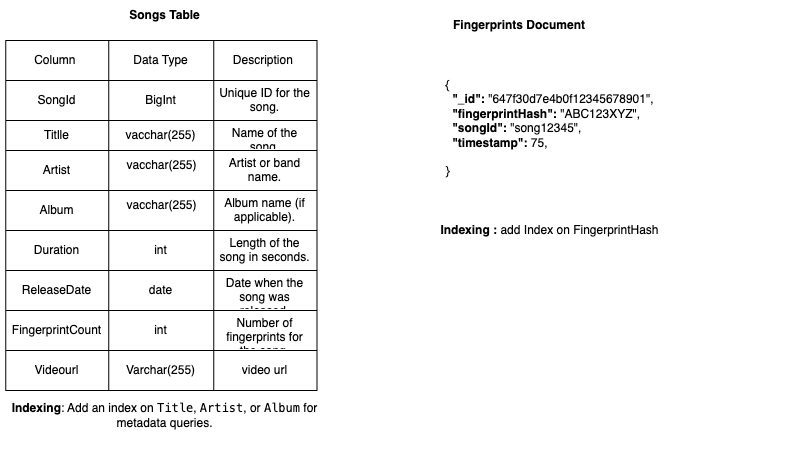

The diagram above was exported from draw.io. Its source (the exported page's mxGraphModel, read from the mxfile embedded in the PNG):
<mxGraphModel dx="954" dy="530" grid="1" gridSize="10" guides="1" tooltips="1" connect="1" arrows="1" fold="1" page="1" pageScale="1" pageWidth="1169" pageHeight="827" math="0" shadow="0">
  <root>
    <mxCell id="0" />
    <mxCell id="1" parent="0" />
    <mxCell id="DZAxi23yTz-gBjpBmsIc-93" value="" style="group" vertex="1" connectable="0" parent="1">
      <mxGeometry x="113" y="380" width="787" height="460" as="geometry" />
    </mxCell>
    <mxCell id="DZAxi23yTz-gBjpBmsIc-24" value="" style="shape=table;startSize=0;container=1;collapsible=0;childLayout=tableLayout;" vertex="1" parent="DZAxi23yTz-gBjpBmsIc-93">
      <mxGeometry x="5.312439729990357" y="40" width="311.1571841851495" height="350" as="geometry" />
    </mxCell>
    <mxCell id="DZAxi23yTz-gBjpBmsIc-25" value="" style="shape=tableRow;horizontal=0;startSize=0;swimlaneHead=0;swimlaneBody=0;strokeColor=inherit;top=0;left=0;bottom=0;right=0;collapsible=0;dropTarget=0;fillColor=none;points=[[0,0.5],[1,0.5]];portConstraint=eastwest;" vertex="1" parent="DZAxi23yTz-gBjpBmsIc-24">
      <mxGeometry width="311.1571841851495" height="40" as="geometry" />
    </mxCell>
    <mxCell id="DZAxi23yTz-gBjpBmsIc-26" value="Column&amp;nbsp;" style="shape=partialRectangle;html=1;whiteSpace=wrap;connectable=0;strokeColor=inherit;overflow=hidden;fillColor=none;top=0;left=0;bottom=0;right=0;pointerEvents=1;" vertex="1" parent="DZAxi23yTz-gBjpBmsIc-25">
      <mxGeometry width="103" height="40" as="geometry">
        <mxRectangle width="103" height="40" as="alternateBounds" />
      </mxGeometry>
    </mxCell>
    <mxCell id="DZAxi23yTz-gBjpBmsIc-27" value="Data Type" style="shape=partialRectangle;html=1;whiteSpace=wrap;connectable=0;strokeColor=inherit;overflow=hidden;fillColor=none;top=0;left=0;bottom=0;right=0;pointerEvents=1;" vertex="1" parent="DZAxi23yTz-gBjpBmsIc-25">
      <mxGeometry x="103" width="105" height="40" as="geometry">
        <mxRectangle width="105" height="40" as="alternateBounds" />
      </mxGeometry>
    </mxCell>
    <mxCell id="DZAxi23yTz-gBjpBmsIc-28" value="Description&amp;nbsp;" style="shape=partialRectangle;html=1;whiteSpace=wrap;connectable=0;strokeColor=inherit;overflow=hidden;fillColor=none;top=0;left=0;bottom=0;right=0;pointerEvents=1;" vertex="1" parent="DZAxi23yTz-gBjpBmsIc-25">
      <mxGeometry x="208" width="103" height="40" as="geometry">
        <mxRectangle width="103" height="40" as="alternateBounds" />
      </mxGeometry>
    </mxCell>
    <mxCell id="DZAxi23yTz-gBjpBmsIc-29" value="" style="shape=tableRow;horizontal=0;startSize=0;swimlaneHead=0;swimlaneBody=0;strokeColor=inherit;top=0;left=0;bottom=0;right=0;collapsible=0;dropTarget=0;fillColor=none;points=[[0,0.5],[1,0.5]];portConstraint=eastwest;" vertex="1" parent="DZAxi23yTz-gBjpBmsIc-24">
      <mxGeometry y="40" width="311.1571841851495" height="40" as="geometry" />
    </mxCell>
    <mxCell id="DZAxi23yTz-gBjpBmsIc-30" value="SongId" style="shape=partialRectangle;html=1;whiteSpace=wrap;connectable=0;strokeColor=inherit;overflow=hidden;fillColor=none;top=0;left=0;bottom=0;right=0;pointerEvents=1;" vertex="1" parent="DZAxi23yTz-gBjpBmsIc-29">
      <mxGeometry width="103" height="40" as="geometry">
        <mxRectangle width="103" height="40" as="alternateBounds" />
      </mxGeometry>
    </mxCell>
    <mxCell id="DZAxi23yTz-gBjpBmsIc-31" value="BigInt" style="shape=partialRectangle;html=1;whiteSpace=wrap;connectable=0;strokeColor=inherit;overflow=hidden;fillColor=none;top=0;left=0;bottom=0;right=0;pointerEvents=1;" vertex="1" parent="DZAxi23yTz-gBjpBmsIc-29">
      <mxGeometry x="103" width="105" height="40" as="geometry">
        <mxRectangle width="105" height="40" as="alternateBounds" />
      </mxGeometry>
    </mxCell>
    <mxCell id="DZAxi23yTz-gBjpBmsIc-32" value="&lt;table&gt;&lt;tbody&gt;&lt;tr&gt;&lt;td&gt;Unique ID for the song.&lt;/td&gt;&lt;/tr&gt;&lt;/tbody&gt;&lt;/table&gt;&lt;table&gt;&lt;tbody&gt;&lt;tr&gt;&lt;td&gt;&lt;/td&gt;&lt;/tr&gt;&lt;/tbody&gt;&lt;/table&gt;" style="shape=partialRectangle;html=1;whiteSpace=wrap;connectable=0;strokeColor=inherit;overflow=hidden;fillColor=none;top=0;left=0;bottom=0;right=0;pointerEvents=1;" vertex="1" parent="DZAxi23yTz-gBjpBmsIc-29">
      <mxGeometry x="208" width="103" height="40" as="geometry">
        <mxRectangle width="103" height="40" as="alternateBounds" />
      </mxGeometry>
    </mxCell>
    <mxCell id="DZAxi23yTz-gBjpBmsIc-33" value="" style="shape=tableRow;horizontal=0;startSize=0;swimlaneHead=0;swimlaneBody=0;strokeColor=inherit;top=0;left=0;bottom=0;right=0;collapsible=0;dropTarget=0;fillColor=none;points=[[0,0.5],[1,0.5]];portConstraint=eastwest;" vertex="1" parent="DZAxi23yTz-gBjpBmsIc-24">
      <mxGeometry y="80" width="311.1571841851495" height="30" as="geometry" />
    </mxCell>
    <mxCell id="DZAxi23yTz-gBjpBmsIc-34" value="Titlle" style="shape=partialRectangle;html=1;whiteSpace=wrap;connectable=0;strokeColor=inherit;overflow=hidden;fillColor=none;top=0;left=0;bottom=0;right=0;pointerEvents=1;" vertex="1" parent="DZAxi23yTz-gBjpBmsIc-33">
      <mxGeometry width="103" height="30" as="geometry">
        <mxRectangle width="103" height="30" as="alternateBounds" />
      </mxGeometry>
    </mxCell>
    <mxCell id="DZAxi23yTz-gBjpBmsIc-35" value="vacchar(255)" style="shape=partialRectangle;html=1;whiteSpace=wrap;connectable=0;strokeColor=inherit;overflow=hidden;fillColor=none;top=0;left=0;bottom=0;right=0;pointerEvents=1;" vertex="1" parent="DZAxi23yTz-gBjpBmsIc-33">
      <mxGeometry x="103" width="105" height="30" as="geometry">
        <mxRectangle width="105" height="30" as="alternateBounds" />
      </mxGeometry>
    </mxCell>
    <mxCell id="DZAxi23yTz-gBjpBmsIc-36" value="&lt;meta charset=&quot;utf-8&quot;&gt;&lt;table&gt;&lt;tbody&gt;&lt;tr&gt;&lt;td&gt;Name of the song.&lt;/td&gt;&lt;/tr&gt;&lt;/tbody&gt;&lt;/table&gt;&lt;table&gt;&lt;tbody&gt;&lt;tr&gt;&lt;td&gt;&lt;/td&gt;&lt;/tr&gt;&lt;/tbody&gt;&lt;/table&gt;" style="shape=partialRectangle;html=1;whiteSpace=wrap;connectable=0;strokeColor=inherit;overflow=hidden;fillColor=none;top=0;left=0;bottom=0;right=0;pointerEvents=1;" vertex="1" parent="DZAxi23yTz-gBjpBmsIc-33">
      <mxGeometry x="208" width="103" height="30" as="geometry">
        <mxRectangle width="103" height="30" as="alternateBounds" />
      </mxGeometry>
    </mxCell>
    <mxCell id="DZAxi23yTz-gBjpBmsIc-37" value="" style="shape=tableRow;horizontal=0;startSize=0;swimlaneHead=0;swimlaneBody=0;strokeColor=inherit;top=0;left=0;bottom=0;right=0;collapsible=0;dropTarget=0;fillColor=none;points=[[0,0.5],[1,0.5]];portConstraint=eastwest;" vertex="1" parent="DZAxi23yTz-gBjpBmsIc-24">
      <mxGeometry y="110" width="311.1571841851495" height="40" as="geometry" />
    </mxCell>
    <mxCell id="DZAxi23yTz-gBjpBmsIc-38" value="Artist" style="shape=partialRectangle;html=1;whiteSpace=wrap;connectable=0;strokeColor=inherit;overflow=hidden;fillColor=none;top=0;left=0;bottom=0;right=0;pointerEvents=1;" vertex="1" parent="DZAxi23yTz-gBjpBmsIc-37">
      <mxGeometry width="103" height="40" as="geometry">
        <mxRectangle width="103" height="40" as="alternateBounds" />
      </mxGeometry>
    </mxCell>
    <mxCell id="DZAxi23yTz-gBjpBmsIc-39" value="" style="shape=partialRectangle;html=1;whiteSpace=wrap;connectable=0;strokeColor=inherit;overflow=hidden;fillColor=none;top=0;left=0;bottom=0;right=0;pointerEvents=1;" vertex="1" parent="DZAxi23yTz-gBjpBmsIc-37">
      <mxGeometry x="103" width="105" height="40" as="geometry">
        <mxRectangle width="105" height="40" as="alternateBounds" />
      </mxGeometry>
    </mxCell>
    <mxCell id="DZAxi23yTz-gBjpBmsIc-40" value="&lt;table&gt;&lt;tbody&gt;&lt;tr&gt;&lt;td&gt;Artist or band name.&lt;/td&gt;&lt;/tr&gt;&lt;/tbody&gt;&lt;/table&gt;&lt;table&gt;&lt;tbody&gt;&lt;tr&gt;&lt;td&gt;&lt;/td&gt;&lt;/tr&gt;&lt;/tbody&gt;&lt;/table&gt;" style="shape=partialRectangle;html=1;whiteSpace=wrap;connectable=0;strokeColor=inherit;overflow=hidden;fillColor=none;top=0;left=0;bottom=0;right=0;pointerEvents=1;" vertex="1" parent="DZAxi23yTz-gBjpBmsIc-37">
      <mxGeometry x="208" width="103" height="40" as="geometry">
        <mxRectangle width="103" height="40" as="alternateBounds" />
      </mxGeometry>
    </mxCell>
    <mxCell id="DZAxi23yTz-gBjpBmsIc-41" value="" style="shape=tableRow;horizontal=0;startSize=0;swimlaneHead=0;swimlaneBody=0;strokeColor=inherit;top=0;left=0;bottom=0;right=0;collapsible=0;dropTarget=0;fillColor=none;points=[[0,0.5],[1,0.5]];portConstraint=eastwest;" vertex="1" parent="DZAxi23yTz-gBjpBmsIc-24">
      <mxGeometry y="150" width="311.1571841851495" height="40" as="geometry" />
    </mxCell>
    <mxCell id="DZAxi23yTz-gBjpBmsIc-42" value="Album" style="shape=partialRectangle;html=1;whiteSpace=wrap;connectable=0;strokeColor=inherit;overflow=hidden;fillColor=none;top=0;left=0;bottom=0;right=0;pointerEvents=1;" vertex="1" parent="DZAxi23yTz-gBjpBmsIc-41">
      <mxGeometry width="103" height="40" as="geometry">
        <mxRectangle width="103" height="40" as="alternateBounds" />
      </mxGeometry>
    </mxCell>
    <mxCell id="DZAxi23yTz-gBjpBmsIc-43" value="" style="shape=partialRectangle;html=1;whiteSpace=wrap;connectable=0;strokeColor=inherit;overflow=hidden;fillColor=none;top=0;left=0;bottom=0;right=0;pointerEvents=1;" vertex="1" parent="DZAxi23yTz-gBjpBmsIc-41">
      <mxGeometry x="103" width="105" height="40" as="geometry">
        <mxRectangle width="105" height="40" as="alternateBounds" />
      </mxGeometry>
    </mxCell>
    <mxCell id="DZAxi23yTz-gBjpBmsIc-44" value="&lt;table&gt;&lt;tbody&gt;&lt;tr&gt;&lt;td&gt;Album name (if applicable).&lt;/td&gt;&lt;/tr&gt;&lt;/tbody&gt;&lt;/table&gt;&lt;table&gt;&lt;tbody&gt;&lt;tr&gt;&lt;td&gt;&lt;/td&gt;&lt;/tr&gt;&lt;/tbody&gt;&lt;/table&gt;" style="shape=partialRectangle;html=1;whiteSpace=wrap;connectable=0;strokeColor=inherit;overflow=hidden;fillColor=none;top=0;left=0;bottom=0;right=0;pointerEvents=1;" vertex="1" parent="DZAxi23yTz-gBjpBmsIc-41">
      <mxGeometry x="208" width="103" height="40" as="geometry">
        <mxRectangle width="103" height="40" as="alternateBounds" />
      </mxGeometry>
    </mxCell>
    <mxCell id="DZAxi23yTz-gBjpBmsIc-45" value="" style="shape=tableRow;horizontal=0;startSize=0;swimlaneHead=0;swimlaneBody=0;strokeColor=inherit;top=0;left=0;bottom=0;right=0;collapsible=0;dropTarget=0;fillColor=none;points=[[0,0.5],[1,0.5]];portConstraint=eastwest;" vertex="1" parent="DZAxi23yTz-gBjpBmsIc-24">
      <mxGeometry y="190" width="311.1571841851495" height="40" as="geometry" />
    </mxCell>
    <mxCell id="DZAxi23yTz-gBjpBmsIc-46" value="Duration" style="shape=partialRectangle;html=1;whiteSpace=wrap;connectable=0;strokeColor=inherit;overflow=hidden;fillColor=none;top=0;left=0;bottom=0;right=0;pointerEvents=1;" vertex="1" parent="DZAxi23yTz-gBjpBmsIc-45">
      <mxGeometry width="103" height="40" as="geometry">
        <mxRectangle width="103" height="40" as="alternateBounds" />
      </mxGeometry>
    </mxCell>
    <mxCell id="DZAxi23yTz-gBjpBmsIc-47" value="int" style="shape=partialRectangle;html=1;whiteSpace=wrap;connectable=0;strokeColor=inherit;overflow=hidden;fillColor=none;top=0;left=0;bottom=0;right=0;pointerEvents=1;" vertex="1" parent="DZAxi23yTz-gBjpBmsIc-45">
      <mxGeometry x="103" width="105" height="40" as="geometry">
        <mxRectangle width="105" height="40" as="alternateBounds" />
      </mxGeometry>
    </mxCell>
    <mxCell id="DZAxi23yTz-gBjpBmsIc-48" value="&lt;table&gt;&lt;tbody&gt;&lt;tr&gt;&lt;td&gt;Length of the song in seconds.&lt;/td&gt;&lt;/tr&gt;&lt;/tbody&gt;&lt;/table&gt;&lt;table&gt;&lt;tbody&gt;&lt;tr&gt;&lt;td&gt;&lt;/td&gt;&lt;/tr&gt;&lt;/tbody&gt;&lt;/table&gt;" style="shape=partialRectangle;html=1;whiteSpace=wrap;connectable=0;strokeColor=inherit;overflow=hidden;fillColor=none;top=0;left=0;bottom=0;right=0;pointerEvents=1;" vertex="1" parent="DZAxi23yTz-gBjpBmsIc-45">
      <mxGeometry x="208" width="103" height="40" as="geometry">
        <mxRectangle width="103" height="40" as="alternateBounds" />
      </mxGeometry>
    </mxCell>
    <mxCell id="DZAxi23yTz-gBjpBmsIc-49" value="" style="shape=tableRow;horizontal=0;startSize=0;swimlaneHead=0;swimlaneBody=0;strokeColor=inherit;top=0;left=0;bottom=0;right=0;collapsible=0;dropTarget=0;fillColor=none;points=[[0,0.5],[1,0.5]];portConstraint=eastwest;" vertex="1" parent="DZAxi23yTz-gBjpBmsIc-24">
      <mxGeometry y="230" width="311.1571841851495" height="40" as="geometry" />
    </mxCell>
    <mxCell id="DZAxi23yTz-gBjpBmsIc-50" value="ReleaseDate" style="shape=partialRectangle;html=1;whiteSpace=wrap;connectable=0;strokeColor=inherit;overflow=hidden;fillColor=none;top=0;left=0;bottom=0;right=0;pointerEvents=1;" vertex="1" parent="DZAxi23yTz-gBjpBmsIc-49">
      <mxGeometry width="103" height="40" as="geometry">
        <mxRectangle width="103" height="40" as="alternateBounds" />
      </mxGeometry>
    </mxCell>
    <mxCell id="DZAxi23yTz-gBjpBmsIc-51" value="date" style="shape=partialRectangle;html=1;whiteSpace=wrap;connectable=0;strokeColor=inherit;overflow=hidden;fillColor=none;top=0;left=0;bottom=0;right=0;pointerEvents=1;" vertex="1" parent="DZAxi23yTz-gBjpBmsIc-49">
      <mxGeometry x="103" width="105" height="40" as="geometry">
        <mxRectangle width="105" height="40" as="alternateBounds" />
      </mxGeometry>
    </mxCell>
    <mxCell id="DZAxi23yTz-gBjpBmsIc-52" value="&lt;table&gt;&lt;tbody&gt;&lt;tr&gt;&lt;td&gt;Date when the song was released.&lt;/td&gt;&lt;/tr&gt;&lt;/tbody&gt;&lt;/table&gt;&lt;table&gt;&lt;tbody&gt;&lt;tr&gt;&lt;td&gt;&lt;/td&gt;&lt;/tr&gt;&lt;/tbody&gt;&lt;/table&gt;" style="shape=partialRectangle;html=1;whiteSpace=wrap;connectable=0;strokeColor=inherit;overflow=hidden;fillColor=none;top=0;left=0;bottom=0;right=0;pointerEvents=1;" vertex="1" parent="DZAxi23yTz-gBjpBmsIc-49">
      <mxGeometry x="208" width="103" height="40" as="geometry">
        <mxRectangle width="103" height="40" as="alternateBounds" />
      </mxGeometry>
    </mxCell>
    <mxCell id="DZAxi23yTz-gBjpBmsIc-53" value="" style="shape=tableRow;horizontal=0;startSize=0;swimlaneHead=0;swimlaneBody=0;strokeColor=inherit;top=0;left=0;bottom=0;right=0;collapsible=0;dropTarget=0;fillColor=none;points=[[0,0.5],[1,0.5]];portConstraint=eastwest;" vertex="1" parent="DZAxi23yTz-gBjpBmsIc-24">
      <mxGeometry y="270" width="311.1571841851495" height="40" as="geometry" />
    </mxCell>
    <mxCell id="DZAxi23yTz-gBjpBmsIc-54" value="FingerprintCount" style="shape=partialRectangle;html=1;whiteSpace=wrap;connectable=0;strokeColor=inherit;overflow=hidden;fillColor=none;top=0;left=0;bottom=0;right=0;pointerEvents=1;" vertex="1" parent="DZAxi23yTz-gBjpBmsIc-53">
      <mxGeometry width="103" height="40" as="geometry">
        <mxRectangle width="103" height="40" as="alternateBounds" />
      </mxGeometry>
    </mxCell>
    <mxCell id="DZAxi23yTz-gBjpBmsIc-55" value="int" style="shape=partialRectangle;html=1;whiteSpace=wrap;connectable=0;strokeColor=inherit;overflow=hidden;fillColor=none;top=0;left=0;bottom=0;right=0;pointerEvents=1;" vertex="1" parent="DZAxi23yTz-gBjpBmsIc-53">
      <mxGeometry x="103" width="105" height="40" as="geometry">
        <mxRectangle width="105" height="40" as="alternateBounds" />
      </mxGeometry>
    </mxCell>
    <mxCell id="DZAxi23yTz-gBjpBmsIc-56" value="&lt;table&gt;&lt;tbody&gt;&lt;tr&gt;&lt;td&gt;Number of fingerprints for the song.&lt;/td&gt;&lt;/tr&gt;&lt;/tbody&gt;&lt;/table&gt;&lt;p&gt;&lt;/p&gt;" style="shape=partialRectangle;html=1;whiteSpace=wrap;connectable=0;strokeColor=inherit;overflow=hidden;fillColor=none;top=0;left=0;bottom=0;right=0;pointerEvents=1;" vertex="1" parent="DZAxi23yTz-gBjpBmsIc-53">
      <mxGeometry x="208" width="103" height="40" as="geometry">
        <mxRectangle width="103" height="40" as="alternateBounds" />
      </mxGeometry>
    </mxCell>
    <mxCell id="DZAxi23yTz-gBjpBmsIc-57" value="" style="shape=tableRow;horizontal=0;startSize=0;swimlaneHead=0;swimlaneBody=0;strokeColor=inherit;top=0;left=0;bottom=0;right=0;collapsible=0;dropTarget=0;fillColor=none;points=[[0,0.5],[1,0.5]];portConstraint=eastwest;" vertex="1" parent="DZAxi23yTz-gBjpBmsIc-24">
      <mxGeometry y="310" width="311.1571841851495" height="40" as="geometry" />
    </mxCell>
    <mxCell id="DZAxi23yTz-gBjpBmsIc-58" value="Videourl" style="shape=partialRectangle;html=1;whiteSpace=wrap;connectable=0;strokeColor=inherit;overflow=hidden;fillColor=none;top=0;left=0;bottom=0;right=0;pointerEvents=1;" vertex="1" parent="DZAxi23yTz-gBjpBmsIc-57">
      <mxGeometry width="103" height="40" as="geometry">
        <mxRectangle width="103" height="40" as="alternateBounds" />
      </mxGeometry>
    </mxCell>
    <mxCell id="DZAxi23yTz-gBjpBmsIc-59" value="Varchar(255)" style="shape=partialRectangle;html=1;whiteSpace=wrap;connectable=0;strokeColor=inherit;overflow=hidden;fillColor=none;top=0;left=0;bottom=0;right=0;pointerEvents=1;" vertex="1" parent="DZAxi23yTz-gBjpBmsIc-57">
      <mxGeometry x="103" width="105" height="40" as="geometry">
        <mxRectangle width="105" height="40" as="alternateBounds" />
      </mxGeometry>
    </mxCell>
    <mxCell id="DZAxi23yTz-gBjpBmsIc-60" value="video url" style="shape=partialRectangle;html=1;whiteSpace=wrap;connectable=0;strokeColor=inherit;overflow=hidden;fillColor=none;top=0;left=0;bottom=0;right=0;pointerEvents=1;" vertex="1" parent="DZAxi23yTz-gBjpBmsIc-57">
      <mxGeometry x="208" width="103" height="40" as="geometry">
        <mxRectangle width="103" height="40" as="alternateBounds" />
      </mxGeometry>
    </mxCell>
    <mxCell id="DZAxi23yTz-gBjpBmsIc-62" value="vacchar(255)" style="shape=partialRectangle;html=1;whiteSpace=wrap;connectable=0;strokeColor=inherit;overflow=hidden;fillColor=none;top=0;left=0;bottom=0;right=0;pointerEvents=1;" vertex="1" parent="DZAxi23yTz-gBjpBmsIc-93">
      <mxGeometry x="108.52555448408873" y="150" width="104.73095467695275" height="30" as="geometry">
        <mxRectangle width="138" height="30" as="alternateBounds" />
      </mxGeometry>
    </mxCell>
    <mxCell id="DZAxi23yTz-gBjpBmsIc-63" value="vacchar(255)" style="shape=partialRectangle;html=1;whiteSpace=wrap;connectable=0;strokeColor=inherit;overflow=hidden;fillColor=none;top=0;left=0;bottom=0;right=0;pointerEvents=1;" vertex="1" parent="DZAxi23yTz-gBjpBmsIc-93">
      <mxGeometry x="108.52555448408873" y="190" width="104.73095467695275" height="30" as="geometry">
        <mxRectangle width="138" height="30" as="alternateBounds" />
      </mxGeometry>
    </mxCell>
    <mxCell id="DZAxi23yTz-gBjpBmsIc-64" value="&lt;b&gt;Songs Table&lt;/b&gt;" style="text;html=1;align=center;verticalAlign=middle;whiteSpace=wrap;rounded=0;" vertex="1" parent="DZAxi23yTz-gBjpBmsIc-93">
      <mxGeometry x="103.97203471552557" width="121.42719382835102" height="30" as="geometry" />
    </mxCell>
    <mxCell id="DZAxi23yTz-gBjpBmsIc-65" value="&lt;strong&gt;Indexing&lt;/strong&gt;: Add an index on &lt;code&gt;Title&lt;/code&gt;, &lt;code&gt;Artist&lt;/code&gt;, or &lt;code&gt;Album&lt;/code&gt; for metadata queries." style="text;html=1;align=center;verticalAlign=middle;whiteSpace=wrap;rounded=0;" vertex="1" parent="DZAxi23yTz-gBjpBmsIc-93">
      <mxGeometry y="400" width="329.37126325940216" height="30" as="geometry" />
    </mxCell>
    <mxCell id="DZAxi23yTz-gBjpBmsIc-66" value="&lt;b&gt;Fingerprints Document&lt;/b&gt;" style="text;html=1;align=center;verticalAlign=middle;whiteSpace=wrap;rounded=0;" vertex="1" parent="DZAxi23yTz-gBjpBmsIc-93">
      <mxGeometry x="437.89" y="10" width="162.11" height="30" as="geometry" />
    </mxCell>
    <mxCell id="DZAxi23yTz-gBjpBmsIc-92" value="&lt;p&gt;&lt;b&gt;Indexing : &lt;/b&gt;add Index on FingerprintHash&lt;/p&gt;" style="text;html=1;align=center;verticalAlign=middle;whiteSpace=wrap;rounded=0;" vertex="1" parent="DZAxi23yTz-gBjpBmsIc-93">
      <mxGeometry x="374.84" y="200" width="349.1" height="60" as="geometry" />
    </mxCell>
    <mxCell id="DZAxi23yTz-gBjpBmsIc-94" value="&lt;div style=&quot;text-align: left;&quot;&gt;{&lt;/div&gt;&lt;div style=&quot;text-align: left;&quot;&gt;&amp;nbsp; &lt;b&gt;&quot;_id&quot;:&lt;/b&gt; &quot;647f30d7e4b0f12345678901&quot;,&lt;/div&gt;&lt;div style=&quot;text-align: left;&quot;&gt;&amp;nbsp; &lt;b&gt;&quot;fingerprintHash&quot;:&lt;/b&gt; &quot;ABC123XYZ&quot;,&amp;nbsp;&amp;nbsp;&lt;/div&gt;&lt;div style=&quot;text-align: left;&quot;&gt;&amp;nbsp; &lt;b&gt;&quot;songId&quot;:&lt;/b&gt; &quot;song12345&quot;,&amp;nbsp; &amp;nbsp; &amp;nbsp; &amp;nbsp; &amp;nbsp; &amp;nbsp;&amp;nbsp;&lt;/div&gt;&lt;div style=&quot;text-align: left;&quot;&gt;&amp;nbsp; &lt;b&gt;&quot;timestamp&quot;:&lt;/b&gt; 75,&amp;nbsp; &amp;nbsp; &amp;nbsp; &amp;nbsp; &amp;nbsp; &amp;nbsp; &amp;nbsp; &amp;nbsp; &amp;nbsp;&amp;nbsp;&lt;/div&gt;&lt;div style=&quot;text-align: left;&quot;&gt;&lt;br&gt;&lt;/div&gt;&lt;div style=&quot;text-align: left;&quot;&gt;}&lt;/div&gt;&lt;div&gt;&lt;br&gt;&lt;/div&gt;" style="text;html=1;align=center;verticalAlign=middle;whiteSpace=wrap;rounded=0;" vertex="1" parent="DZAxi23yTz-gBjpBmsIc-93">
      <mxGeometry x="437.89" y="80" width="223" height="110" as="geometry" />
    </mxCell>
  </root>
</mxGraphModel>